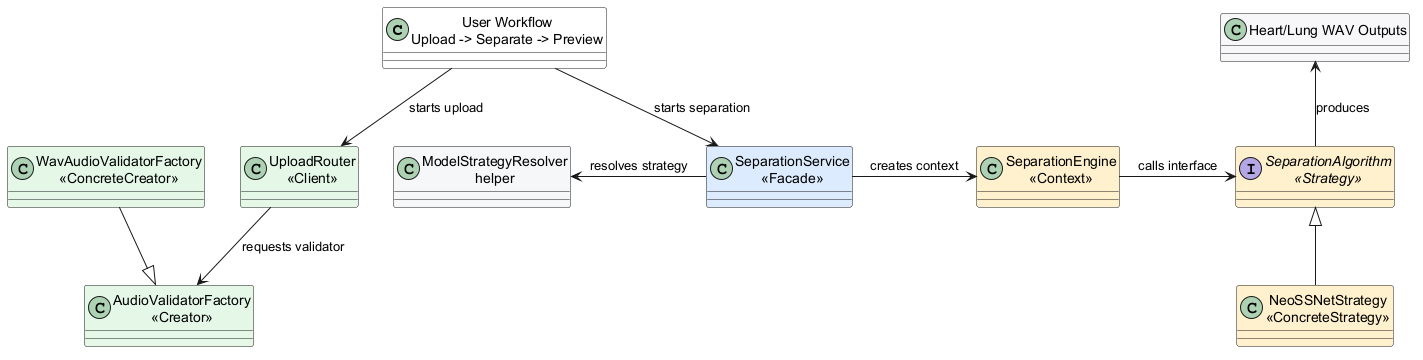

The diagram above was rendered by PlantUML. Its source (embedded in the PNG):
@startuml
' Alternative 2: spider-web view from the user-facing workflow.

skinparam classAttributeIconSize 0
skinparam linetype polyline
skinparam shadowing false

class "User Workflow\nUpload -> Separate -> Preview" as Center #FFFFFF
class "UploadRouter\n<<Client>>" as Upload #E4F7E7
class "AudioValidatorFactory\n<<Creator>>" as ValidatorFactory #E4F7E7
class "WavAudioValidatorFactory\n<<ConcreteCreator>>" as WavFactory #E4F7E7
class "SeparationService\n<<Facade>>" as Facade #DCEBFF
class "ModelStrategyResolver\nhelper" as Resolver #F4F6F8
class "SeparationEngine\n<<Context>>" as Engine #FFF1CC
interface "SeparationAlgorithm\n<<Strategy>>" as Algorithm #FFF1CC
class "NeoSSNetStrategy\n<<ConcreteStrategy>>" as NeoSSNet #FFF1CC
class "Heart/Lung WAV Outputs" as Output #F6F7F9

Center -down-> Upload : starts upload
Upload -down-> ValidatorFactory : requests validator
WavFactory -down-|> ValidatorFactory
Center -down-> Facade : starts separation
Facade -left-> Resolver : resolves strategy
Facade -right-> Engine : creates context
Engine -right-> Algorithm : calls interface
NeoSSNet -up-|> Algorithm
Algorithm -up-> Output : produces

@enduml